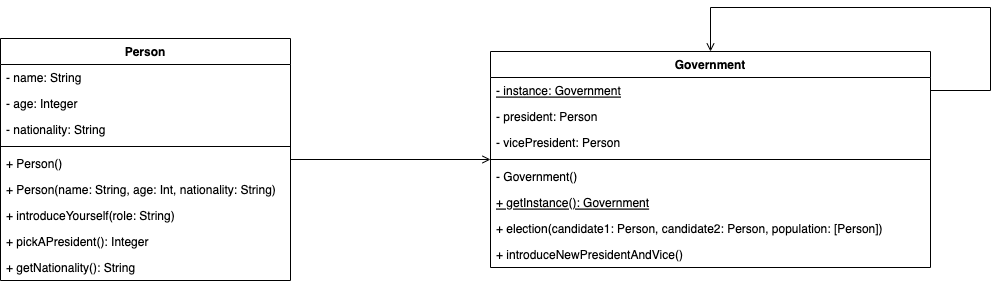

The diagram above was exported from draw.io. Its source (the exported page's mxGraphModel, read from the mxfile embedded in the PNG):
<mxGraphModel dx="1338" dy="1017" grid="1" gridSize="10" guides="1" tooltips="1" connect="1" arrows="1" fold="1" page="1" pageScale="1" pageWidth="1654" pageHeight="1169" math="0" shadow="0">
  <root>
    <mxCell id="0" />
    <mxCell id="1" parent="0" />
    <mxCell id="FIzUa1BhXAXJ7pYCx1XM-15" style="edgeStyle=orthogonalEdgeStyle;rounded=0;orthogonalLoop=1;jettySize=auto;html=1;endArrow=open;endFill=0;" edge="1" parent="1" source="FIzUa1BhXAXJ7pYCx1XM-1" target="FIzUa1BhXAXJ7pYCx1XM-5">
      <mxGeometry relative="1" as="geometry" />
    </mxCell>
    <mxCell id="FIzUa1BhXAXJ7pYCx1XM-1" value="Person" style="swimlane;fontStyle=1;childLayout=stackLayout;horizontal=1;startSize=26;fillColor=none;horizontalStack=0;resizeParent=1;resizeParentMax=0;resizeLast=0;collapsible=1;marginBottom=0;" vertex="1" parent="1">
      <mxGeometry x="60" y="381" width="290" height="242" as="geometry" />
    </mxCell>
    <mxCell id="FIzUa1BhXAXJ7pYCx1XM-2" value="- name: String" style="text;strokeColor=none;fillColor=none;align=left;verticalAlign=top;spacingLeft=4;spacingRight=4;overflow=hidden;rotatable=0;points=[[0,0.5],[1,0.5]];portConstraint=eastwest;" vertex="1" parent="FIzUa1BhXAXJ7pYCx1XM-1">
      <mxGeometry y="26" width="290" height="26" as="geometry" />
    </mxCell>
    <mxCell id="FIzUa1BhXAXJ7pYCx1XM-3" value="- age: Integer" style="text;strokeColor=none;fillColor=none;align=left;verticalAlign=top;spacingLeft=4;spacingRight=4;overflow=hidden;rotatable=0;points=[[0,0.5],[1,0.5]];portConstraint=eastwest;" vertex="1" parent="FIzUa1BhXAXJ7pYCx1XM-1">
      <mxGeometry y="52" width="290" height="26" as="geometry" />
    </mxCell>
    <mxCell id="FIzUa1BhXAXJ7pYCx1XM-4" value="- nationality: String" style="text;strokeColor=none;fillColor=none;align=left;verticalAlign=top;spacingLeft=4;spacingRight=4;overflow=hidden;rotatable=0;points=[[0,0.5],[1,0.5]];portConstraint=eastwest;" vertex="1" parent="FIzUa1BhXAXJ7pYCx1XM-1">
      <mxGeometry y="78" width="290" height="26" as="geometry" />
    </mxCell>
    <mxCell id="FIzUa1BhXAXJ7pYCx1XM-16" value="" style="line;strokeWidth=1;fillColor=none;align=left;verticalAlign=middle;spacingTop=-1;spacingLeft=3;spacingRight=3;rotatable=0;labelPosition=right;points=[];portConstraint=eastwest;strokeColor=inherit;" vertex="1" parent="FIzUa1BhXAXJ7pYCx1XM-1">
      <mxGeometry y="104" width="290" height="8" as="geometry" />
    </mxCell>
    <mxCell id="FIzUa1BhXAXJ7pYCx1XM-24" value="+ Person()" style="text;strokeColor=none;fillColor=none;align=left;verticalAlign=top;spacingLeft=4;spacingRight=4;overflow=hidden;rotatable=0;points=[[0,0.5],[1,0.5]];portConstraint=eastwest;" vertex="1" parent="FIzUa1BhXAXJ7pYCx1XM-1">
      <mxGeometry y="112" width="290" height="26" as="geometry" />
    </mxCell>
    <mxCell id="FIzUa1BhXAXJ7pYCx1XM-23" value="+ Person(name: String, age: Int, nationality: String)" style="text;strokeColor=none;fillColor=none;align=left;verticalAlign=top;spacingLeft=4;spacingRight=4;overflow=hidden;rotatable=0;points=[[0,0.5],[1,0.5]];portConstraint=eastwest;" vertex="1" parent="FIzUa1BhXAXJ7pYCx1XM-1">
      <mxGeometry y="138" width="290" height="26" as="geometry" />
    </mxCell>
    <mxCell id="FIzUa1BhXAXJ7pYCx1XM-17" value="+ introduceYourself(role: String)" style="text;strokeColor=none;fillColor=none;align=left;verticalAlign=top;spacingLeft=4;spacingRight=4;overflow=hidden;rotatable=0;points=[[0,0.5],[1,0.5]];portConstraint=eastwest;" vertex="1" parent="FIzUa1BhXAXJ7pYCx1XM-1">
      <mxGeometry y="164" width="290" height="26" as="geometry" />
    </mxCell>
    <mxCell id="FIzUa1BhXAXJ7pYCx1XM-21" value="+ pickAPresident(): Integer" style="text;strokeColor=none;fillColor=none;align=left;verticalAlign=top;spacingLeft=4;spacingRight=4;overflow=hidden;rotatable=0;points=[[0,0.5],[1,0.5]];portConstraint=eastwest;" vertex="1" parent="FIzUa1BhXAXJ7pYCx1XM-1">
      <mxGeometry y="190" width="290" height="26" as="geometry" />
    </mxCell>
    <mxCell id="FIzUa1BhXAXJ7pYCx1XM-22" value="+ getNationality(): String" style="text;strokeColor=none;fillColor=none;align=left;verticalAlign=top;spacingLeft=4;spacingRight=4;overflow=hidden;rotatable=0;points=[[0,0.5],[1,0.5]];portConstraint=eastwest;" vertex="1" parent="FIzUa1BhXAXJ7pYCx1XM-1">
      <mxGeometry y="216" width="290" height="26" as="geometry" />
    </mxCell>
    <mxCell id="FIzUa1BhXAXJ7pYCx1XM-5" value="Government" style="swimlane;fontStyle=1;align=center;verticalAlign=top;childLayout=stackLayout;horizontal=1;startSize=26;horizontalStack=0;resizeParent=1;resizeParentMax=0;resizeLast=0;collapsible=1;marginBottom=0;" vertex="1" parent="1">
      <mxGeometry x="550" y="394" width="440" height="216" as="geometry" />
    </mxCell>
    <mxCell id="FIzUa1BhXAXJ7pYCx1XM-12" value="- instance: Government" style="text;strokeColor=none;fillColor=none;align=left;verticalAlign=top;spacingLeft=4;spacingRight=4;overflow=hidden;rotatable=0;points=[[0,0.5],[1,0.5]];portConstraint=eastwest;fontStyle=4" vertex="1" parent="FIzUa1BhXAXJ7pYCx1XM-5">
      <mxGeometry y="26" width="440" height="26" as="geometry" />
    </mxCell>
    <mxCell id="FIzUa1BhXAXJ7pYCx1XM-6" value="- president: Person" style="text;strokeColor=none;fillColor=none;align=left;verticalAlign=top;spacingLeft=4;spacingRight=4;overflow=hidden;rotatable=0;points=[[0,0.5],[1,0.5]];portConstraint=eastwest;" vertex="1" parent="FIzUa1BhXAXJ7pYCx1XM-5">
      <mxGeometry y="52" width="440" height="26" as="geometry" />
    </mxCell>
    <mxCell id="FIzUa1BhXAXJ7pYCx1XM-9" value="- vicePresident: Person" style="text;strokeColor=none;fillColor=none;align=left;verticalAlign=top;spacingLeft=4;spacingRight=4;overflow=hidden;rotatable=0;points=[[0,0.5],[1,0.5]];portConstraint=eastwest;" vertex="1" parent="FIzUa1BhXAXJ7pYCx1XM-5">
      <mxGeometry y="78" width="440" height="26" as="geometry" />
    </mxCell>
    <mxCell id="FIzUa1BhXAXJ7pYCx1XM-7" value="" style="line;strokeWidth=1;fillColor=none;align=left;verticalAlign=middle;spacingTop=-1;spacingLeft=3;spacingRight=3;rotatable=0;labelPosition=right;points=[];portConstraint=eastwest;strokeColor=inherit;" vertex="1" parent="FIzUa1BhXAXJ7pYCx1XM-5">
      <mxGeometry y="104" width="440" height="8" as="geometry" />
    </mxCell>
    <mxCell id="FIzUa1BhXAXJ7pYCx1XM-8" value="- Government()" style="text;strokeColor=none;fillColor=none;align=left;verticalAlign=top;spacingLeft=4;spacingRight=4;overflow=hidden;rotatable=0;points=[[0,0.5],[1,0.5]];portConstraint=eastwest;" vertex="1" parent="FIzUa1BhXAXJ7pYCx1XM-5">
      <mxGeometry y="112" width="440" height="26" as="geometry" />
    </mxCell>
    <mxCell id="FIzUa1BhXAXJ7pYCx1XM-10" value="+ getInstance(): Government" style="text;strokeColor=none;fillColor=none;align=left;verticalAlign=top;spacingLeft=4;spacingRight=4;overflow=hidden;rotatable=0;points=[[0,0.5],[1,0.5]];portConstraint=eastwest;fontStyle=4" vertex="1" parent="FIzUa1BhXAXJ7pYCx1XM-5">
      <mxGeometry y="138" width="440" height="26" as="geometry" />
    </mxCell>
    <mxCell id="FIzUa1BhXAXJ7pYCx1XM-19" value="+ election(candidate1: Person, candidate2: Person, population: [Person])" style="text;strokeColor=none;fillColor=none;align=left;verticalAlign=top;spacingLeft=4;spacingRight=4;overflow=hidden;rotatable=0;points=[[0,0.5],[1,0.5]];portConstraint=eastwest;fontStyle=0" vertex="1" parent="FIzUa1BhXAXJ7pYCx1XM-5">
      <mxGeometry y="164" width="440" height="26" as="geometry" />
    </mxCell>
    <mxCell id="FIzUa1BhXAXJ7pYCx1XM-20" value="+ introduceNewPresidentAndVice()" style="text;strokeColor=none;fillColor=none;align=left;verticalAlign=top;spacingLeft=4;spacingRight=4;overflow=hidden;rotatable=0;points=[[0,0.5],[1,0.5]];portConstraint=eastwest;fontStyle=0" vertex="1" parent="FIzUa1BhXAXJ7pYCx1XM-5">
      <mxGeometry y="190" width="440" height="26" as="geometry" />
    </mxCell>
    <mxCell id="FIzUa1BhXAXJ7pYCx1XM-13" style="edgeStyle=orthogonalEdgeStyle;rounded=0;orthogonalLoop=1;jettySize=auto;html=1;entryX=0.5;entryY=0;entryDx=0;entryDy=0;exitX=1;exitY=0.5;exitDx=0;exitDy=0;endArrow=open;endFill=0;" edge="1" parent="FIzUa1BhXAXJ7pYCx1XM-5" source="FIzUa1BhXAXJ7pYCx1XM-12" target="FIzUa1BhXAXJ7pYCx1XM-5">
      <mxGeometry relative="1" as="geometry">
        <Array as="points">
          <mxPoint x="500" y="39" />
          <mxPoint x="500" y="-44" />
          <mxPoint x="220" y="-44" />
        </Array>
      </mxGeometry>
    </mxCell>
  </root>
</mxGraphModel>